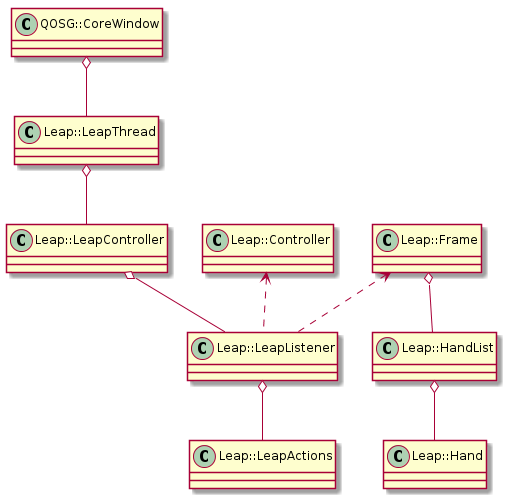

The diagram above was rendered by PlantUML. Its source (embedded in the PNG):
@startuml
class "QOSG::CoreWindow" as cls1
class "Leap::LeapThread" as cls2
class "Leap::LeapController" as cls3
class "Leap::LeapListener" as cls4
class "Leap::LeapActions" as cls5
class "Leap::Controller" as cls6
class "Leap::Frame" as cls7
class "Leap::HandList" as cls8
class "Leap::Hand" as cls9





cls1 o-- cls2
cls2 o-- cls3
cls3 o-- cls4
cls4 o-- cls5
cls6 <.. cls4
cls7 <.. cls4
cls7 o-- cls8
cls8 o-- cls9





@enduml